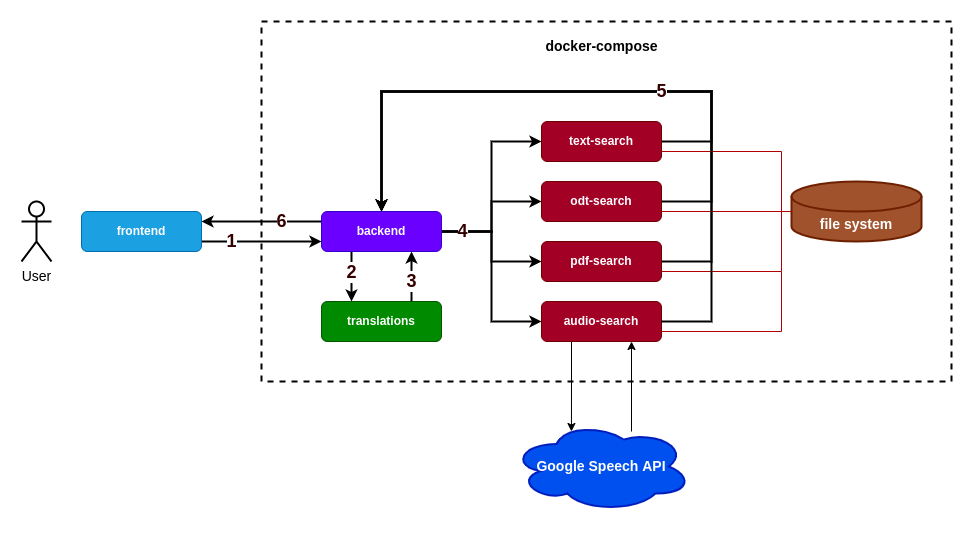

The diagram above was exported from draw.io. Its source (the exported page's mxGraphModel, read from the mxfile embedded in the PNG):
<mxGraphModel dx="1296" dy="698" grid="1" gridSize="10" guides="1" tooltips="1" connect="1" arrows="1" fold="1" page="1" pageScale="1" pageWidth="1169" pageHeight="827" math="0" shadow="0">
  <root>
    <mxCell id="0" />
    <mxCell id="1" parent="0" />
    <mxCell id="GoM4dxFWe7m7ov18Myu1-13" style="edgeStyle=orthogonalEdgeStyle;rounded=0;orthogonalLoop=1;jettySize=auto;html=1;entryX=0.5;entryY=0;entryDx=0;entryDy=0;strokeWidth=2;" edge="1" parent="1" source="GoM4dxFWe7m7ov18Myu1-2" target="GoM4dxFWe7m7ov18Myu1-7">
      <mxGeometry relative="1" as="geometry">
        <Array as="points">
          <mxPoint x="840" y="330" />
          <mxPoint x="840" y="220" />
          <mxPoint x="510" y="220" />
        </Array>
      </mxGeometry>
    </mxCell>
    <mxCell id="GoM4dxFWe7m7ov18Myu1-20" value="" style="rounded=0;whiteSpace=wrap;html=1;fillColor=none;dashed=1;strokeWidth=2;perimeterSpacing=0;" vertex="1" parent="1">
      <mxGeometry x="390" y="150" width="690" height="360" as="geometry" />
    </mxCell>
    <mxCell id="GoM4dxFWe7m7ov18Myu1-12" style="edgeStyle=orthogonalEdgeStyle;rounded=0;orthogonalLoop=1;jettySize=auto;html=1;strokeWidth=2;" edge="1" parent="1" source="GoM4dxFWe7m7ov18Myu1-1" target="GoM4dxFWe7m7ov18Myu1-7">
      <mxGeometry relative="1" as="geometry">
        <Array as="points">
          <mxPoint x="840" y="270" />
          <mxPoint x="840" y="220" />
          <mxPoint x="510" y="220" />
        </Array>
      </mxGeometry>
    </mxCell>
    <mxCell id="GoM4dxFWe7m7ov18Myu1-14" style="edgeStyle=orthogonalEdgeStyle;rounded=0;orthogonalLoop=1;jettySize=auto;html=1;entryX=0.5;entryY=0;entryDx=0;entryDy=0;strokeWidth=2;" edge="1" parent="1" source="GoM4dxFWe7m7ov18Myu1-3" target="GoM4dxFWe7m7ov18Myu1-7">
      <mxGeometry relative="1" as="geometry">
        <Array as="points">
          <mxPoint x="840" y="390" />
          <mxPoint x="840" y="220" />
          <mxPoint x="510" y="220" />
        </Array>
      </mxGeometry>
    </mxCell>
    <mxCell id="GoM4dxFWe7m7ov18Myu1-1" value="text-search" style="rounded=1;whiteSpace=wrap;html=1;fillColor=#a20025;strokeColor=#6F0000;fontColor=#ffffff;fontStyle=1" vertex="1" parent="1">
      <mxGeometry x="670" y="250" width="120" height="40" as="geometry" />
    </mxCell>
    <mxCell id="GoM4dxFWe7m7ov18Myu1-2" value="odt-search" style="rounded=1;whiteSpace=wrap;html=1;fillColor=#a20025;strokeColor=#6F0000;fontColor=#ffffff;fontStyle=1" vertex="1" parent="1">
      <mxGeometry x="670" y="310" width="120" height="40" as="geometry" />
    </mxCell>
    <mxCell id="GoM4dxFWe7m7ov18Myu1-3" value="pdf-search" style="rounded=1;whiteSpace=wrap;html=1;fillColor=#a20025;strokeColor=#6F0000;fontColor=#ffffff;fontStyle=1" vertex="1" parent="1">
      <mxGeometry x="670" y="370" width="120" height="40" as="geometry" />
    </mxCell>
    <mxCell id="GoM4dxFWe7m7ov18Myu1-38" style="edgeStyle=orthogonalEdgeStyle;rounded=0;orthogonalLoop=1;jettySize=auto;html=1;exitX=0.25;exitY=1;exitDx=0;exitDy=0;entryX=0.333;entryY=0.111;entryDx=0;entryDy=0;entryPerimeter=0;fontSize=14;fontColor=#FFFFFF;" edge="1" parent="1" source="GoM4dxFWe7m7ov18Myu1-4" target="GoM4dxFWe7m7ov18Myu1-37">
      <mxGeometry relative="1" as="geometry" />
    </mxCell>
    <mxCell id="GoM4dxFWe7m7ov18Myu1-4" value="audio-search" style="rounded=1;whiteSpace=wrap;html=1;fillColor=#a20025;strokeColor=#6F0000;fontColor=#ffffff;fontStyle=1" vertex="1" parent="1">
      <mxGeometry x="670" y="430" width="120" height="40" as="geometry" />
    </mxCell>
    <mxCell id="GoM4dxFWe7m7ov18Myu1-8" style="edgeStyle=orthogonalEdgeStyle;rounded=0;orthogonalLoop=1;jettySize=auto;html=1;entryX=0;entryY=0.5;entryDx=0;entryDy=0;strokeWidth=2;" edge="1" parent="1" source="GoM4dxFWe7m7ov18Myu1-7" target="GoM4dxFWe7m7ov18Myu1-1">
      <mxGeometry relative="1" as="geometry" />
    </mxCell>
    <mxCell id="GoM4dxFWe7m7ov18Myu1-9" style="edgeStyle=orthogonalEdgeStyle;rounded=0;orthogonalLoop=1;jettySize=auto;html=1;entryX=0;entryY=0.5;entryDx=0;entryDy=0;strokeWidth=2;" edge="1" parent="1" source="GoM4dxFWe7m7ov18Myu1-7" target="GoM4dxFWe7m7ov18Myu1-2">
      <mxGeometry relative="1" as="geometry" />
    </mxCell>
    <mxCell id="GoM4dxFWe7m7ov18Myu1-10" style="edgeStyle=orthogonalEdgeStyle;rounded=0;orthogonalLoop=1;jettySize=auto;html=1;exitX=1;exitY=0.5;exitDx=0;exitDy=0;strokeWidth=2;" edge="1" parent="1" source="GoM4dxFWe7m7ov18Myu1-7" target="GoM4dxFWe7m7ov18Myu1-3">
      <mxGeometry relative="1" as="geometry" />
    </mxCell>
    <mxCell id="GoM4dxFWe7m7ov18Myu1-11" style="edgeStyle=orthogonalEdgeStyle;rounded=0;orthogonalLoop=1;jettySize=auto;html=1;exitX=1;exitY=0.5;exitDx=0;exitDy=0;entryX=0;entryY=0.5;entryDx=0;entryDy=0;strokeWidth=2;" edge="1" parent="1" source="GoM4dxFWe7m7ov18Myu1-7" target="GoM4dxFWe7m7ov18Myu1-4">
      <mxGeometry relative="1" as="geometry" />
    </mxCell>
    <mxCell id="GoM4dxFWe7m7ov18Myu1-32" value="4" style="edgeLabel;html=1;align=center;verticalAlign=middle;resizable=0;points=[];fontSize=18;fontColor=#330000;fontStyle=1" vertex="1" connectable="0" parent="GoM4dxFWe7m7ov18Myu1-11">
      <mxGeometry x="-0.8588" y="-2" relative="1" as="geometry">
        <mxPoint x="7" y="-2" as="offset" />
      </mxGeometry>
    </mxCell>
    <mxCell id="GoM4dxFWe7m7ov18Myu1-17" style="edgeStyle=orthogonalEdgeStyle;rounded=0;orthogonalLoop=1;jettySize=auto;html=1;exitX=0.25;exitY=1;exitDx=0;exitDy=0;entryX=0.25;entryY=0;entryDx=0;entryDy=0;strokeWidth=2;" edge="1" parent="1" source="GoM4dxFWe7m7ov18Myu1-7" target="GoM4dxFWe7m7ov18Myu1-16">
      <mxGeometry relative="1" as="geometry">
        <Array as="points">
          <mxPoint x="480" y="420" />
          <mxPoint x="480" y="420" />
        </Array>
      </mxGeometry>
    </mxCell>
    <mxCell id="GoM4dxFWe7m7ov18Myu1-30" value="2" style="edgeLabel;html=1;align=center;verticalAlign=middle;resizable=0;points=[];fontSize=18;fontColor=#330000;fontStyle=1" vertex="1" connectable="0" parent="GoM4dxFWe7m7ov18Myu1-17">
      <mxGeometry x="-0.3161" relative="1" as="geometry">
        <mxPoint y="3" as="offset" />
      </mxGeometry>
    </mxCell>
    <mxCell id="GoM4dxFWe7m7ov18Myu1-27" style="edgeStyle=orthogonalEdgeStyle;rounded=0;orthogonalLoop=1;jettySize=auto;html=1;exitX=0;exitY=0.25;exitDx=0;exitDy=0;entryX=1;entryY=0.25;entryDx=0;entryDy=0;fontSize=14;strokeWidth=2;" edge="1" parent="1" source="GoM4dxFWe7m7ov18Myu1-7" target="GoM4dxFWe7m7ov18Myu1-25">
      <mxGeometry relative="1" as="geometry" />
    </mxCell>
    <mxCell id="GoM4dxFWe7m7ov18Myu1-36" value="6" style="edgeLabel;html=1;align=center;verticalAlign=middle;resizable=0;points=[];fontSize=18;fontColor=#330000;fontStyle=1" vertex="1" connectable="0" parent="GoM4dxFWe7m7ov18Myu1-27">
      <mxGeometry x="-0.3151" y="1" relative="1" as="geometry">
        <mxPoint y="-1" as="offset" />
      </mxGeometry>
    </mxCell>
    <mxCell id="GoM4dxFWe7m7ov18Myu1-7" value="&lt;b&gt;backend&lt;/b&gt;" style="rounded=1;whiteSpace=wrap;html=1;fillColor=#6a00ff;fontColor=#ffffff;strokeColor=#3700CC;" vertex="1" parent="1">
      <mxGeometry x="450" y="340" width="120" height="40" as="geometry" />
    </mxCell>
    <mxCell id="GoM4dxFWe7m7ov18Myu1-18" style="edgeStyle=orthogonalEdgeStyle;rounded=0;orthogonalLoop=1;jettySize=auto;html=1;exitX=0.75;exitY=0;exitDx=0;exitDy=0;entryX=0.75;entryY=1;entryDx=0;entryDy=0;strokeWidth=2;" edge="1" parent="1" source="GoM4dxFWe7m7ov18Myu1-16" target="GoM4dxFWe7m7ov18Myu1-7">
      <mxGeometry relative="1" as="geometry" />
    </mxCell>
    <mxCell id="GoM4dxFWe7m7ov18Myu1-31" value="&lt;b&gt;3&lt;/b&gt;" style="edgeLabel;html=1;align=center;verticalAlign=middle;resizable=0;points=[];fontSize=18;fontColor=#330000;" vertex="1" connectable="0" parent="GoM4dxFWe7m7ov18Myu1-18">
      <mxGeometry x="0.1613" relative="1" as="geometry">
        <mxPoint y="9" as="offset" />
      </mxGeometry>
    </mxCell>
    <mxCell id="GoM4dxFWe7m7ov18Myu1-16" value="translations" style="rounded=1;whiteSpace=wrap;html=1;fillColor=#008a00;strokeColor=#005700;fontColor=#ffffff;fontStyle=1" vertex="1" parent="1">
      <mxGeometry x="450" y="430" width="120" height="40" as="geometry" />
    </mxCell>
    <mxCell id="GoM4dxFWe7m7ov18Myu1-21" value="docker-compose" style="text;html=1;strokeColor=none;fillColor=none;align=center;verticalAlign=middle;whiteSpace=wrap;rounded=0;dashed=1;fontSize=14;fontStyle=1" vertex="1" parent="1">
      <mxGeometry x="662.5" y="160" width="135" height="30" as="geometry" />
    </mxCell>
    <mxCell id="GoM4dxFWe7m7ov18Myu1-22" value="User" style="shape=umlActor;verticalLabelPosition=bottom;verticalAlign=top;html=1;outlineConnect=0;rounded=1;fontSize=14;strokeWidth=2;fillColor=none;strokeColor=default;" vertex="1" parent="1">
      <mxGeometry x="150" y="330" width="30" height="60" as="geometry" />
    </mxCell>
    <mxCell id="GoM4dxFWe7m7ov18Myu1-26" style="edgeStyle=orthogonalEdgeStyle;rounded=0;orthogonalLoop=1;jettySize=auto;html=1;exitX=1;exitY=0.75;exitDx=0;exitDy=0;entryX=0;entryY=0.75;entryDx=0;entryDy=0;fontSize=14;strokeWidth=2;" edge="1" parent="1" source="GoM4dxFWe7m7ov18Myu1-25" target="GoM4dxFWe7m7ov18Myu1-7">
      <mxGeometry relative="1" as="geometry" />
    </mxCell>
    <mxCell id="GoM4dxFWe7m7ov18Myu1-29" value="1" style="edgeLabel;html=1;align=center;verticalAlign=middle;resizable=0;points=[];fontSize=18;fontStyle=1;fontColor=#330000;labelBorderColor=none;spacing=2;spacingTop=0;spacingLeft=0;" vertex="1" connectable="0" parent="GoM4dxFWe7m7ov18Myu1-26">
      <mxGeometry x="-0.2517" y="-1" relative="1" as="geometry">
        <mxPoint x="-15" y="-1" as="offset" />
      </mxGeometry>
    </mxCell>
    <mxCell id="GoM4dxFWe7m7ov18Myu1-25" value="&lt;b&gt;frontend&lt;br&gt;&lt;/b&gt;" style="rounded=1;whiteSpace=wrap;html=1;fillColor=#1ba1e2;fontColor=#ffffff;strokeColor=#006EAF;" vertex="1" parent="1">
      <mxGeometry x="210" y="340" width="120" height="40" as="geometry" />
    </mxCell>
    <mxCell id="GoM4dxFWe7m7ov18Myu1-39" style="edgeStyle=orthogonalEdgeStyle;rounded=0;orthogonalLoop=1;jettySize=auto;html=1;entryX=0.75;entryY=1;entryDx=0;entryDy=0;fontSize=14;fontColor=#FFFFFF;" edge="1" parent="1" target="GoM4dxFWe7m7ov18Myu1-4">
      <mxGeometry relative="1" as="geometry">
        <mxPoint x="760" y="560" as="sourcePoint" />
        <Array as="points" />
      </mxGeometry>
    </mxCell>
    <mxCell id="GoM4dxFWe7m7ov18Myu1-37" value="&lt;font color=&quot;#ffffff&quot; style=&quot;font-size: 14px;&quot;&gt;&lt;b style=&quot;font-size: 14px;&quot;&gt;Google Speech API&lt;/b&gt;&lt;/font&gt;" style="ellipse;shape=cloud;whiteSpace=wrap;html=1;rounded=1;labelBorderColor=none;fontSize=14;strokeColor=#001DBC;strokeWidth=2;fillColor=#0050ef;fontColor=#ffffff;" vertex="1" parent="1">
      <mxGeometry x="640" y="550" width="180" height="90" as="geometry" />
    </mxCell>
    <mxCell id="GoM4dxFWe7m7ov18Myu1-40" value="&lt;font&gt;&lt;b&gt;file system&lt;/b&gt;&lt;/font&gt;" style="shape=cylinder3;whiteSpace=wrap;html=1;boundedLbl=1;backgroundOutline=1;size=15;rounded=1;labelBorderColor=none;fontSize=14;fontColor=#FFFFFF;strokeColor=#6D1F00;strokeWidth=2;fillColor=#a0522d;" vertex="1" parent="1">
      <mxGeometry x="920" y="310" width="130" height="60" as="geometry" />
    </mxCell>
    <mxCell id="GoM4dxFWe7m7ov18Myu1-41" value="" style="endArrow=none;html=1;rounded=0;fontSize=14;fontColor=#FFFFFF;entryX=1;entryY=0.75;entryDx=0;entryDy=0;strokeWidth=1;fillColor=#e51400;strokeColor=#B20000;" edge="1" parent="1" target="GoM4dxFWe7m7ov18Myu1-4">
      <mxGeometry width="50" height="50" relative="1" as="geometry">
        <mxPoint x="910" y="400" as="sourcePoint" />
        <mxPoint x="790" y="340" as="targetPoint" />
        <Array as="points">
          <mxPoint x="910" y="460" />
        </Array>
      </mxGeometry>
    </mxCell>
    <mxCell id="GoM4dxFWe7m7ov18Myu1-42" value="" style="endArrow=none;html=1;rounded=0;fontSize=14;fontColor=#FFFFFF;entryX=1;entryY=0.75;entryDx=0;entryDy=0;strokeWidth=1;fillColor=#e51400;strokeColor=#B20000;" edge="1" parent="1" target="GoM4dxFWe7m7ov18Myu1-3">
      <mxGeometry width="50" height="50" relative="1" as="geometry">
        <mxPoint x="910" y="340" as="sourcePoint" />
        <mxPoint x="800.0000000000002" y="470" as="targetPoint" />
        <Array as="points">
          <mxPoint x="910" y="400" />
        </Array>
      </mxGeometry>
    </mxCell>
    <mxCell id="GoM4dxFWe7m7ov18Myu1-43" value="" style="endArrow=none;html=1;rounded=0;fontSize=14;fontColor=#FFFFFF;entryX=1;entryY=0.75;entryDx=0;entryDy=0;strokeWidth=1;exitX=0;exitY=0.5;exitDx=0;exitDy=0;exitPerimeter=0;fillColor=#e51400;strokeColor=#B20000;" edge="1" parent="1" source="GoM4dxFWe7m7ov18Myu1-40" target="GoM4dxFWe7m7ov18Myu1-2">
      <mxGeometry width="50" height="50" relative="1" as="geometry">
        <mxPoint x="927.5000000000002" y="397.5" as="sourcePoint" />
        <mxPoint x="797.5000000000002" y="339.9999999999999" as="targetPoint" />
      </mxGeometry>
    </mxCell>
    <mxCell id="GoM4dxFWe7m7ov18Myu1-44" value="" style="endArrow=none;html=1;rounded=0;fontSize=14;fontColor=#FFFFFF;entryX=1;entryY=0.75;entryDx=0;entryDy=0;strokeWidth=1;fillColor=#e51400;strokeColor=#B20000;" edge="1" parent="1" target="GoM4dxFWe7m7ov18Myu1-1">
      <mxGeometry width="50" height="50" relative="1" as="geometry">
        <mxPoint x="910" y="340" as="sourcePoint" />
        <mxPoint x="810.0000000000002" y="419.9999999999999" as="targetPoint" />
        <Array as="points">
          <mxPoint x="910" y="340" />
          <mxPoint x="910" y="280" />
        </Array>
      </mxGeometry>
    </mxCell>
    <mxCell id="GoM4dxFWe7m7ov18Myu1-15" style="edgeStyle=orthogonalEdgeStyle;rounded=0;orthogonalLoop=1;jettySize=auto;html=1;entryX=0.5;entryY=0;entryDx=0;entryDy=0;strokeWidth=2;" edge="1" parent="1" source="GoM4dxFWe7m7ov18Myu1-4" target="GoM4dxFWe7m7ov18Myu1-7">
      <mxGeometry relative="1" as="geometry">
        <Array as="points">
          <mxPoint x="840" y="450" />
          <mxPoint x="840" y="220" />
          <mxPoint x="510" y="220" />
        </Array>
      </mxGeometry>
    </mxCell>
    <mxCell id="GoM4dxFWe7m7ov18Myu1-35" value="&lt;b&gt;5&lt;/b&gt;" style="edgeLabel;html=1;align=center;verticalAlign=middle;resizable=0;points=[];fontSize=18;fontColor=#330000;" vertex="1" connectable="0" parent="GoM4dxFWe7m7ov18Myu1-15">
      <mxGeometry x="-0.1147" y="-2" relative="1" as="geometry">
        <mxPoint x="-7" y="2" as="offset" />
      </mxGeometry>
    </mxCell>
  </root>
</mxGraphModel>